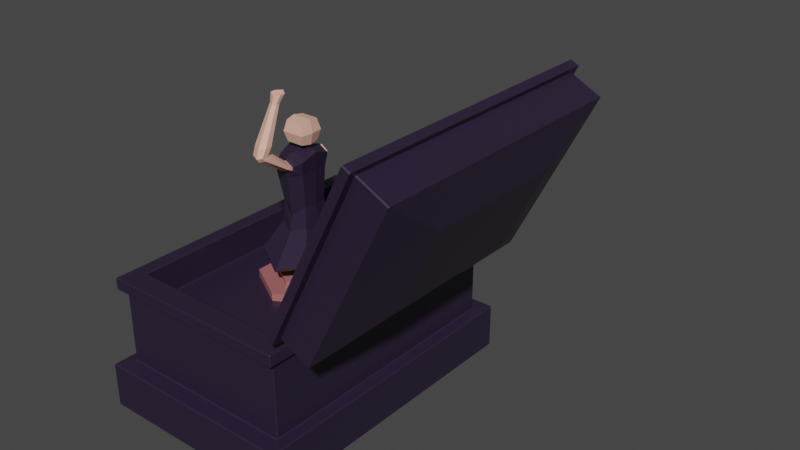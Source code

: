 # Source: MusicBox.blend  (saved by Blender 2.93.21; exported with 4.5.12 LTS)
import bpy
from mathutils import Matrix  # noqa: F401  (used for matrix-valued properties, if any)

bpy.ops.wm.read_factory_settings(use_empty=True)
scene = bpy.context.scene
scene.name = 'Scene'

# ---- collections
col_collection = bpy.data.collections.new('Collection'); scene.collection.children.link(col_collection)
col_ballerine = bpy.data.collections.new('Ballerine'); scene.collection.children.link(col_ballerine)

# ---- materials (node trees are filled in below, after node groups)
mat_violet_fonc = bpy.data.materials.new('Violet foncé')
mat_violet_fonc.alpha_threshold = 0.0
mat_violet_fonc.use_transparent_shadow = False
mat_violet_fonc.line_color = (0.0, 0.0, 0.0, 1.0)
mat_violet_clair = bpy.data.materials.new('Violet Clair')
mat_violet_clair.alpha_threshold = 0.0
mat_violet_clair.use_transparent_shadow = False
mat_violet_clair.line_color = (0.0, 0.0, 0.0, 1.0)
mat_beige_fonc = bpy.data.materials.new('Beige Foncé')
mat_beige_fonc.use_transparent_shadow = False
mat_beige_clair = bpy.data.materials.new('Beige Clair')
mat_beige_clair.use_transparent_shadow = False

# ---- material node trees
mat_violet_fonc.use_nodes = True; mat_violet_fonc.node_tree.nodes.clear()
_N = mat_violet_fonc.node_tree.nodes; _L = mat_violet_fonc.node_tree.links
n0 = _N.new('ShaderNodeOutputMaterial'); n0.name = 'Material Output'; n0.location = (300, 300)
n1 = _N.new('ShaderNodeBsdfPrincipled'); n1.name = 'Principled BSDF'; n1.location = (10, 300)
n1.distribution = 'GGX'
n1.subsurface_method = 'BURLEY'
n1.inputs[0].default_value = (0.02519, 0.01521, 0.0382, 1.0)
n1.inputs[2].default_value = 0.4
n1.inputs[3].default_value = 1.45
n1.inputs[27].default_value = (0.0, 0.0, 0.0, 1.0)
n1.inputs[28].default_value = 1.0
_L.new(n1.outputs[0], n0.inputs[0])
n0.is_active_output = True
mat_violet_clair.use_nodes = True; mat_violet_clair.node_tree.nodes.clear()
_N = mat_violet_clair.node_tree.nodes; _L = mat_violet_clair.node_tree.links
n0 = _N.new('ShaderNodeOutputMaterial'); n0.name = 'Material Output'; n0.location = (300, 300)
n1 = _N.new('ShaderNodeBsdfPrincipled'); n1.name = 'Principled BSDF'; n1.location = (10, 300)
n1.distribution = 'GGX'
n1.subsurface_method = 'BURLEY'
n1.inputs[0].default_value = (0.1812, 0.05781, 0.1221, 1.0)
n1.inputs[2].default_value = 0.4
n1.inputs[3].default_value = 1.45
n1.inputs[27].default_value = (0.0, 0.0, 0.0, 1.0)
n1.inputs[28].default_value = 1.0
_L.new(n1.outputs[0], n0.inputs[0])
n0.is_active_output = True
mat_beige_fonc.use_nodes = True; mat_beige_fonc.node_tree.nodes.clear()
_N = mat_beige_fonc.node_tree.nodes; _L = mat_beige_fonc.node_tree.links
n0 = _N.new('ShaderNodeBsdfPrincipled'); n0.name = 'Principled BSDF'; n0.location = (10, 300)
n0.distribution = 'GGX'
n0.subsurface_method = 'BURLEY'
n0.inputs[0].default_value = (0.3968, 0.1384, 0.1384, 1.0)
n0.inputs[3].default_value = 1.45
n0.inputs[27].default_value = (0.0, 0.0, 0.0, 1.0)
n0.inputs[28].default_value = 1.0
n1 = _N.new('ShaderNodeOutputMaterial'); n1.name = 'Material Output'; n1.location = (300, 300)
_L.new(n0.outputs[0], n1.inputs[0])
n1.is_active_output = True
mat_beige_clair.use_nodes = True; mat_beige_clair.node_tree.nodes.clear()
_N = mat_beige_clair.node_tree.nodes; _L = mat_beige_clair.node_tree.links
n0 = _N.new('ShaderNodeBsdfPrincipled'); n0.name = 'Principled BSDF'; n0.location = (10, 300)
n0.distribution = 'GGX'
n0.subsurface_method = 'BURLEY'
n0.inputs[0].default_value = (0.8469, 0.4564, 0.3564, 1.0)
n0.inputs[3].default_value = 1.45
n0.inputs[27].default_value = (0.0, 0.0, 0.0, 1.0)
n0.inputs[28].default_value = 1.0
n1 = _N.new('ShaderNodeOutputMaterial'); n1.name = 'Material Output'; n1.location = (300, 300)
_L.new(n0.outputs[0], n1.inputs[0])
n1.is_active_output = True

# ---- world
world_world = bpy.data.worlds.new('World'); scene.world = world_world
world_world.use_nodes = True; world_world.node_tree.nodes.clear()
_N = world_world.node_tree.nodes; _L = world_world.node_tree.links
n0 = _N.new('ShaderNodeOutputWorld'); n0.name = 'World Output'; n0.location = (300, 300)
n1 = _N.new('ShaderNodeBackground'); n1.name = 'Background'; n1.location = (10, 300)
n1.inputs[0].default_value = (0.05088, 0.05088, 0.05088, 1.0)
_L.new(n1.outputs[0], n0.inputs[0])
n0.is_active_output = True
world_world.color = (0.05088, 0.05088, 0.05088)
world_world.use_sun_shadow = False
world_world.sun_shadow_jitter_overblur = 0.0

# ---- meshes
me_cube = bpy.data.meshes.new('Cube')
me_cube.from_pydata([(0.886, 0.886, 1.0), (0.9102, 0.9102, -1.0), (0.886, -0.886, 1.0), (0.9102, -0.9102, -1.0), (-0.886, 0.886, 1.0), (-0.9102, 0.9102, -1.0), (-0.886, -0.886, 1.0), (-0.9102, -0.9102, -1.0), (1.0, -1.0, 1.0), (-1.0, -1.0, 1.0), (1.0, 1.0, 1.0), (-1.0, 1.0, 1.0), (0.886, -0.886, 0.5491), (-0.886, -0.886, 0.5491), (0.886, 0.886, 0.5491), (-0.886, 0.886, 0.5491), (1.0, 1.0, 0.826), (-1.0, -1.0, 0.826), (1.0, -1.0, 0.826), (-1.0, 1.0, 0.826), (-1.055, -1.055, 0.826), (-1.055, -1.055, 1.0), (1.055, -1.055, 1.0), (1.055, 1.055, 1.0), (-1.055, 1.055, 1.0), (1.055, 1.055, 0.826), (1.055, -1.055, 0.826), (-1.055, 1.055, 0.826), (1.0, 1.0, -0.2997), (1.0, -1.0, -0.2997), (-1.0, 1.0, -0.2997), (-1.0, -1.0, -0.2997), (-1.123, 1.123, -0.9808), (-1.123, -1.123, -0.9808), (1.123, 1.123, -0.9808), (1.123, 1.123, -0.3189), (1.123, -1.123, -0.3189), (1.123, -1.123, -0.9808), (-1.123, 1.123, -0.3189), (-1.123, -1.123, -0.3189), (-0.9102, 0.9102, -0.7805), (-0.9102, -0.9102, -0.7805), (0.9102, 0.9102, -0.7805), (0.9102, -0.9102, -0.7805)], [], [(0, 4, 15, 14), (10, 8, 22, 23), (9, 11, 24, 21), (7, 5, 40, 41), (18, 16, 25, 26), (17, 18, 26, 20), (2, 6, 9, 8), (0, 2, 8, 10), (6, 4, 11, 9), (4, 0, 10, 11), (14, 15, 13, 12), (2, 0, 14, 12), (4, 6, 13, 15), (6, 2, 12, 13), (30, 19, 16, 28), (28, 16, 18, 29), (31, 17, 19, 30), (29, 18, 17, 31), (26, 22, 21, 20), (20, 21, 24, 27), (25, 23, 22, 26), (27, 24, 23, 25), (19, 17, 20, 27), (16, 19, 27, 25), (11, 10, 23, 24), (8, 9, 21, 22), (7, 3, 37, 33), (1, 5, 32, 34), (29, 31, 39, 36), (28, 29, 36, 35), (37, 36, 39, 33), (33, 39, 38, 32), (34, 35, 36, 37), (32, 38, 35, 34), (30, 28, 35, 38), (31, 30, 38, 39), (5, 7, 33, 32), (3, 1, 34, 37), (40, 42, 43, 41), (1, 3, 43, 42), (5, 1, 42, 40), (3, 7, 41, 43)])
_uv = me_cube.uv_layers.new(name='UVMap')
_uv.uv.foreach_set('vector', [0.6393, 0.5143, 0.8607, 0.5143, 0.8607, 0.5143, 0.6393, 0.5143, 0.625, 0.5, 0.625, 0.75, 0.625, 0.75, 0.625, 0.5, 0.875, 0.75, 0.875, 0.5, 0.875, 0.5, 0.875, 0.75, 0.125, 0.75, 0.125, 0.5, 0.125, 0.5, 0.125, 0.75, 0.5939, 0.75, 0.5939, 0.5, 0.5939, 0.5, 0.5939, 0.75, 0.5939, 1.0, 0.5939, 0.75, 0.5939, 0.75, 0.5939, 1.0, 0.6393, 0.7357, 0.8607, 0.7357, 0.875, 0.75, 0.625, 0.75, 0.6393, 0.5143, 0.6393, 0.7357, 0.625, 0.75, 0.625, 0.5, 0.8607, 0.7357, 0.8607, 0.5143, 0.875, 0.5, 0.875, 0.75, 0.8607, 0.5143, 0.6393, 0.5143, 0.625, 0.5, 0.875, 0.5, 0.6393, 0.5143, 0.8607, 0.5143, 0.8607, 0.7357, 0.6393, 0.7357, 0.6393, 0.7357, 0.6393, 0.5143, 0.6393, 0.5143, 0.6393, 0.7357, 0.8607, 0.5143, 0.8607, 0.7357, 0.8607, 0.7357, 0.8607, 0.5143, 0.8607, 0.7357, 0.6393, 0.7357, 0.6393, 0.7357, 0.8607, 0.7357, 0.4332, 0.25, 0.5939, 0.25, 0.5939, 0.5, 0.4332, 0.5, 0.4332, 0.5, 0.5939, 0.5, 0.5939, 0.75, 0.4332, 0.75, 0.4332, 0.0, 0.5939, 0.0, 0.5939, 0.25, 0.4332, 0.25, 0.4332, 0.75, 0.5939, 0.75, 0.5939, 1.0, 0.4332, 1.0, 0.5939, 0.75, 0.625, 0.75, 0.625, 1.0, 0.5939, 1.0, 0.5939, 0.0, 0.625, 0.0, 0.625, 0.25, 0.5939, 0.25, 0.5939, 0.5, 0.625, 0.5, 0.625, 0.75, 0.5939, 0.75, 0.5939, 0.25, 0.625, 0.25, 0.625, 0.5, 0.5939, 0.5, 0.5939, 0.25, 0.5939, 0.0, 0.5939, 0.0, 0.5939, 0.25, 0.5939, 0.5, 0.5939, 0.25, 0.5939, 0.25, 0.5939, 0.5, 0.875, 0.5, 0.625, 0.5, 0.625, 0.5, 0.875, 0.5, 0.625, 0.75, 0.875, 0.75, 0.875, 0.75, 0.625, 0.75, 0.125, 0.75, 0.375, 0.75, 0.375, 0.75, 0.125, 0.75, 0.375, 0.5, 0.125, 0.5, 0.125, 0.5, 0.375, 0.5, 0.4332, 0.75, 0.4332, 1.0, 0.4332, 1.0, 0.4332, 0.75, 0.4332, 0.5, 0.4332, 0.75, 0.4332, 0.75, 0.4332, 0.5, 0.375, 0.75, 0.4332, 0.75, 0.4332, 1.0, 0.375, 1.0, 0.375, 0.0, 0.4332, 0.0, 0.4332, 0.25, 0.375, 0.25, 0.375, 0.5, 0.4332, 0.5, 0.4332, 0.75, 0.375, 0.75, 0.375, 0.25, 0.4332, 0.25, 0.4332, 0.5, 0.375, 0.5, 0.4332, 0.25, 0.4332, 0.5, 0.4332, 0.5, 0.4332, 0.25, 0.4332, 0.0, 0.4332, 0.25, 0.4332, 0.25, 0.4332, 0.0, 0.125, 0.5, 0.125, 0.75, 0.125, 0.75, 0.125, 0.5, 0.375, 0.75, 0.375, 0.5, 0.375, 0.5, 0.375, 0.75, 0.125, 0.5, 0.375, 0.5, 0.375, 0.75, 0.125, 0.75, 0.375, 0.5, 0.375, 0.75, 0.375, 0.75, 0.375, 0.5, 0.125, 0.5, 0.375, 0.5, 0.375, 0.5, 0.125, 0.5, 0.375, 0.75, 0.125, 0.75, 0.125, 0.75, 0.375, 0.75])
me_cube.materials.append(mat_violet_fonc)
me_cube.use_remesh_preserve_volume = False
me_cube.use_remesh_preserve_attributes = False
me_cube.use_mirror_vertex_groups = False
me_cube.update()
me_cylinder_001 = bpy.data.meshes.new('Cylinder.001')
me_cylinder_001.from_pydata([(0.0, 1.0, -1.0), (0.0, 1.0, 1.0), (0.7071, 0.7071, -1.0), (0.7071, 0.7071, 1.0), (1.0, -4.371e-08, -1.0), (1.0, -4.371e-08, 1.0), (0.7071, -0.7071, -1.0), (0.7071, -0.7071, 1.0), (-8.742e-08, -1.0, -1.0), (-8.742e-08, -1.0, 1.0), (-0.7071, -0.7071, -1.0), (-0.7071, -0.7071, 1.0), (-1.0, 1.192e-08, -1.0), (-1.0, 1.192e-08, 1.0), (-0.7071, 0.7071, -1.0), (-0.7071, 0.7071, 1.0), (9.537e-07, 1.0, -7.007), (9.537e-07, 1.0, -5.007), (0.7071, 0.7071, -7.007), (0.7071, 0.7071, -5.007), (1.0, -3.548e-07, -7.007), (1.0, -3.548e-07, -5.007), (0.7071, -0.7071, -7.007), (0.7071, -0.7071, -5.007), (8.663e-07, -1.0, -7.007), (8.663e-07, -1.0, -5.007), (-0.7071, -0.7071, -7.007), (-0.7071, -0.7071, -5.007), (-1.0, -2.992e-07, -7.007), (-1.0, -2.992e-07, -5.007), (-0.7071, 0.7071, -7.007), (-0.7071, 0.7071, -5.007)], [], [(0, 1, 3, 2), (2, 3, 5, 4), (4, 5, 7, 6), (6, 7, 9, 8), (8, 9, 11, 10), (10, 11, 13, 12), (3, 1, 15, 13, 11, 9, 7, 5), (12, 13, 15, 14), (14, 15, 1, 0), (0, 2, 4, 6, 8, 10, 12, 14), (16, 17, 19, 18), (18, 19, 21, 20), (20, 21, 23, 22), (22, 23, 25, 24), (24, 25, 27, 26), (26, 27, 29, 28), (19, 17, 31, 29, 27, 25, 23, 21), (28, 29, 31, 30), (30, 31, 17, 16), (16, 18, 20, 22, 24, 26, 28, 30)])
_uv = me_cylinder_001.uv_layers.new(name='UVMap')
_uv.uv.foreach_set('vector', [1.0, 0.5, 1.0, 1.0, 0.875, 1.0, 0.875, 0.5, 0.875, 0.5, 0.875, 1.0, 0.75, 1.0, 0.75, 0.5, 0.75, 0.5, 0.75, 1.0, 0.625, 1.0, 0.625, 0.5, 0.625, 0.5, 0.625, 1.0, 0.5, 1.0, 0.5, 0.5, 0.5, 0.5, 0.5, 1.0, 0.375, 1.0, 0.375, 0.5, 0.375, 0.5, 0.375, 1.0, 0.25, 1.0, 0.25, 0.5, 0.4197, 0.4197, 0.25, 0.49, 0.08029, 0.4197, 0.01, 0.25, 0.08029, 0.08029, 0.25, 0.01, 0.4197, 0.08029, 0.49, 0.25, 0.25, 0.5, 0.25, 1.0, 0.125, 1.0, 0.125, 0.5, 0.125, 0.5, 0.125, 1.0, 0.0, 1.0, 0.0, 0.5, 0.75, 0.49, 0.9197, 0.4197, 0.99, 0.25, 0.9197, 0.08029, 0.75, 0.01, 0.5803, 0.08029, 0.51, 0.25, 0.5803, 0.4197, 1.0, 0.5, 1.0, 1.0, 0.875, 1.0, 0.875, 0.5, 0.875, 0.5, 0.875, 1.0, 0.75, 1.0, 0.75, 0.5, 0.75, 0.5, 0.75, 1.0, 0.625, 1.0, 0.625, 0.5, 0.625, 0.5, 0.625, 1.0, 0.5, 1.0, 0.5, 0.5, 0.5, 0.5, 0.5, 1.0, 0.375, 1.0, 0.375, 0.5, 0.375, 0.5, 0.375, 1.0, 0.25, 1.0, 0.25, 0.5, 0.4197, 0.4197, 0.25, 0.49, 0.08029, 0.4197, 0.01, 0.25, 0.08029, 0.08029, 0.25, 0.01, 0.4197, 0.08029, 0.49, 0.25, 0.25, 0.5, 0.25, 1.0, 0.125, 1.0, 0.125, 0.5, 0.125, 0.5, 0.125, 1.0, 0.0, 1.0, 0.0, 0.5, 0.75, 0.49, 0.9197, 0.4197, 0.99, 0.25, 0.9197, 0.08029, 0.75, 0.01, 0.5803, 0.08029, 0.51, 0.25, 0.5803, 0.4197])
me_cylinder_001.materials.append(mat_violet_clair)
me_cylinder_001.use_remesh_fix_poles = True
me_cylinder_001.use_remesh_preserve_attributes = False
me_cylinder_001.update()
me_cube_001 = bpy.data.meshes.new('Cube.001')
me_cube_001.from_pydata([(-0.1961, 0.886, 1.0), (-0.08209, 1.0, -4.01), (-0.1961, -0.886, 1.0), (-0.08209, -1.0, -4.01), (-1.968, 0.886, 1.0), (-2.082, 1.0, -4.01), (-1.968, -0.886, 1.0), (-2.082, -1.0, -4.01), (-0.08209, -1.0, 1.0), (-2.082, -1.0, 1.0), (-0.08209, 1.0, 1.0), (-2.082, 1.0, 1.0), (-0.1961, -0.886, -3.201), (-1.968, -0.886, -3.201), (-0.1961, 0.886, -3.201), (-1.968, 0.886, -3.201), (-0.08209, 1.0, -0.02969), (-2.082, -1.0, -0.02969), (-0.08209, -1.0, -0.02969), (-2.082, 1.0, -0.02969), (-2.137, -1.055, -0.02969), (-2.137, -1.055, 1.0), (-0.02685, -1.055, 1.0), (-0.02685, 1.055, 1.0), (-2.137, 1.055, 1.0), (-0.02685, 1.055, -0.02969), (-0.02685, -1.055, -0.02969), (-2.137, 1.055, -0.02969), (-1.613, 0.5313, -5.755), (-1.613, -0.5313, -5.755), (-0.5508, 0.5313, -5.755), (-0.5508, -0.5313, -5.755)], [], [(0, 4, 15, 14), (10, 8, 22, 23), (9, 11, 24, 21), (5, 1, 30, 28), (18, 16, 25, 26), (17, 18, 26, 20), (2, 6, 9, 8), (0, 2, 8, 10), (6, 4, 11, 9), (4, 0, 10, 11), (14, 15, 13, 12), (2, 0, 14, 12), (4, 6, 13, 15), (6, 2, 12, 13), (5, 19, 16, 1), (1, 16, 18, 3), (7, 17, 19, 5), (3, 18, 17, 7), (26, 22, 21, 20), (20, 21, 24, 27), (25, 23, 22, 26), (27, 24, 23, 25), (19, 17, 20, 27), (16, 19, 27, 25), (11, 10, 23, 24), (8, 9, 21, 22), (28, 30, 31, 29), (3, 7, 29, 31), (7, 5, 28, 29), (1, 3, 31, 30)])
_uv = me_cube_001.uv_layers.new(name='UVMap')
_uv.uv.foreach_set('vector', [0.6393, 0.5143, 0.8607, 0.5143, 0.8607, 0.5143, 0.6393, 0.5143, 0.625, 0.5, 0.625, 0.75, 0.625, 0.75, 0.625, 0.5, 0.875, 0.75, 0.875, 0.5, 0.875, 0.5, 0.875, 0.75, 0.375, 0.25, 0.375, 0.5, 0.375, 0.5, 0.375, 0.25, 0.5939, 0.75, 0.5939, 0.5, 0.5939, 0.5, 0.5939, 0.75, 0.5939, 1.0, 0.5939, 0.75, 0.5939, 0.75, 0.5939, 1.0, 0.6393, 0.7357, 0.8607, 0.7357, 0.875, 0.75, 0.625, 0.75, 0.6393, 0.5143, 0.6393, 0.7357, 0.625, 0.75, 0.625, 0.5, 0.8607, 0.7357, 0.8607, 0.5143, 0.875, 0.5, 0.875, 0.75, 0.8607, 0.5143, 0.6393, 0.5143, 0.625, 0.5, 0.875, 0.5, 0.6393, 0.5143, 0.8607, 0.5143, 0.8607, 0.7357, 0.6393, 0.7357, 0.6393, 0.7357, 0.6393, 0.5143, 0.6393, 0.5143, 0.6393, 0.7357, 0.8607, 0.5143, 0.8607, 0.7357, 0.8607, 0.7357, 0.8607, 0.5143, 0.8607, 0.7357, 0.6393, 0.7357, 0.6393, 0.7357, 0.8607, 0.7357, 0.375, 0.25, 0.5939, 0.25, 0.5939, 0.5, 0.375, 0.5, 0.375, 0.5, 0.5939, 0.5, 0.5939, 0.75, 0.375, 0.75, 0.375, 0.0, 0.5939, 0.0, 0.5939, 0.25, 0.375, 0.25, 0.375, 0.75, 0.5939, 0.75, 0.5939, 1.0, 0.375, 1.0, 0.5939, 0.75, 0.625, 0.75, 0.625, 1.0, 0.5939, 1.0, 0.5939, 0.0, 0.625, 0.0, 0.625, 0.25, 0.5939, 0.25, 0.5939, 0.5, 0.625, 0.5, 0.625, 0.75, 0.5939, 0.75, 0.5939, 0.25, 0.625, 0.25, 0.625, 0.5, 0.5939, 0.5, 0.5939, 0.25, 0.5939, 0.0, 0.5939, 0.0, 0.5939, 0.25, 0.5939, 0.5, 0.5939, 0.25, 0.5939, 0.25, 0.5939, 0.5, 0.875, 0.5, 0.625, 0.5, 0.625, 0.5, 0.875, 0.5, 0.625, 0.75, 0.875, 0.75, 0.875, 0.75, 0.625, 0.75, 0.125, 0.5, 0.375, 0.5, 0.375, 0.75, 0.125, 0.75, 0.375, 0.75, 0.375, 1.0, 0.375, 1.0, 0.375, 0.75, 0.375, 0.0, 0.375, 0.25, 0.375, 0.25, 0.375, 0.0, 0.375, 0.5, 0.375, 0.75, 0.375, 0.75, 0.375, 0.5])
me_cube_001.materials.append(mat_violet_fonc)
me_cube_001.use_remesh_preserve_volume = False
me_cube_001.use_remesh_preserve_attributes = False
me_cube_001.use_mirror_vertex_groups = False
me_cube_001.update()
me_cylinder_002 = bpy.data.meshes.new('Cylinder.002')
me_cylinder_002.from_pydata([(0.0, 1.0, -1.0), (0.0, 1.0, 1.0), (0.866, 0.5, -1.0), (0.866, 0.5, 1.0), (0.866, -0.5, -1.0), (0.866, -0.5, 1.0), (-8.742e-08, -1.0, -1.0), (-8.742e-08, -1.0, 1.0), (-0.866, -0.5, -1.0), (-0.866, -0.5, 1.0), (-0.866, 0.5, -1.0), (-0.866, 0.5, 1.0), (0.0, 0.6194, 0.4663), (0.0, 0.6194, 1.705), (0.5365, 0.3097, 0.4663), (0.5365, 0.3097, 1.705), (0.5365, -0.3097, 0.4663), (0.5365, -0.3097, 1.705), (-5.415e-08, -0.6194, 0.4663), (-5.415e-08, -0.6194, 1.705), (-0.5365, -0.3097, 0.4663), (-0.5365, -0.3097, 1.705), (-0.5365, 0.3097, 0.4663), (-0.5365, 0.3097, 1.705)], [], [(0, 1, 3, 2), (2, 3, 5, 4), (4, 5, 7, 6), (6, 7, 9, 8), (3, 1, 11, 9, 7, 5), (8, 9, 11, 10), (10, 11, 1, 0), (0, 2, 4, 6, 8, 10), (12, 13, 15, 14), (14, 15, 17, 16), (16, 17, 19, 18), (18, 19, 21, 20), (15, 13, 23, 21, 19, 17), (20, 21, 23, 22), (22, 23, 13, 12), (12, 14, 16, 18, 20, 22)])
_uv = me_cylinder_002.uv_layers.new(name='UVMap')
_uv.uv.foreach_set('vector', [1.0, 0.5, 1.0, 1.0, 0.8333, 1.0, 0.8333, 0.5, 0.8333, 0.5, 0.8333, 1.0, 0.6667, 1.0, 0.6667, 0.5, 0.6667, 0.5, 0.6667, 1.0, 0.5, 1.0, 0.5, 0.5, 0.5, 0.5, 0.5, 1.0, 0.3333, 1.0, 0.3333, 0.5, 0.4578, 0.37, 0.25, 0.49, 0.04215, 0.37, 0.04215, 0.13, 0.25, 0.01, 0.4578, 0.13, 0.3333, 0.5, 0.3333, 1.0, 0.1667, 1.0, 0.1667, 0.5, 0.1667, 0.5, 0.1667, 1.0, -8.941e-08, 1.0, -8.941e-08, 0.5, 0.75, 0.49, 0.9578, 0.37, 0.9578, 0.13, 0.75, 0.01, 0.5422, 0.13, 0.5422, 0.37, 1.0, 0.5, 1.0, 1.0, 0.8333, 1.0, 0.8333, 0.5, 0.8333, 0.5, 0.8333, 1.0, 0.6667, 1.0, 0.6667, 0.5, 0.6667, 0.5, 0.6667, 1.0, 0.5, 1.0, 0.5, 0.5, 0.5, 0.5, 0.5, 1.0, 0.3333, 1.0, 0.3333, 0.5, 0.4578, 0.37, 0.25, 0.49, 0.04215, 0.37, 0.04215, 0.13, 0.25, 0.01, 0.4578, 0.13, 0.3333, 0.5, 0.3333, 1.0, 0.1667, 1.0, 0.1667, 0.5, 0.1667, 0.5, 0.1667, 1.0, -8.941e-08, 1.0, -8.941e-08, 0.5, 0.75, 0.49, 0.9578, 0.37, 0.9578, 0.13, 0.75, 0.01, 0.5422, 0.13, 0.5422, 0.37])
me_cylinder_002.materials.append(mat_beige_fonc)
me_cylinder_002.use_remesh_fix_poles = True
me_cylinder_002.use_remesh_preserve_attributes = False
me_cylinder_002.update()
me_cylinder_003 = bpy.data.meshes.new('Cylinder.003')
me_cylinder_003.from_pydata([(0.0, 1.0, -1.0), (0.0, 1.0, 1.0), (0.866, 0.5, -1.0), (0.866, 0.5, 1.0), (0.866, -0.5, -1.0), (0.866, -0.5, 1.0), (-8.742e-08, -1.0, -1.0), (-8.742e-08, -1.0, 1.0), (-0.866, -0.5, -1.0), (-0.866, -0.5, 1.0), (-0.866, 0.5, -1.0), (-0.866, 0.5, 1.0)], [], [(0, 1, 3, 2), (2, 3, 5, 4), (4, 5, 7, 6), (6, 7, 9, 8), (3, 1, 11, 9, 7, 5), (8, 9, 11, 10), (10, 11, 1, 0), (0, 2, 4, 6, 8, 10)])
_uv = me_cylinder_003.uv_layers.new(name='UVMap')
_uv.uv.foreach_set('vector', [1.0, 0.5, 1.0, 1.0, 0.8333, 1.0, 0.8333, 0.5, 0.8333, 0.5, 0.8333, 1.0, 0.6667, 1.0, 0.6667, 0.5, 0.6667, 0.5, 0.6667, 1.0, 0.5, 1.0, 0.5, 0.5, 0.5, 0.5, 0.5, 1.0, 0.3333, 1.0, 0.3333, 0.5, 0.4578, 0.37, 0.25, 0.49, 0.04215, 0.37, 0.04215, 0.13, 0.25, 0.01, 0.4578, 0.13, 0.3333, 0.5, 0.3333, 1.0, 0.1667, 1.0, 0.1667, 0.5, 0.1667, 0.5, 0.1667, 1.0, -8.941e-08, 1.0, -8.941e-08, 0.5, 0.75, 0.49, 0.9578, 0.37, 0.9578, 0.13, 0.75, 0.01, 0.5422, 0.13, 0.5422, 0.37])
me_cylinder_003.materials.append(mat_beige_fonc)
me_cylinder_003.use_remesh_fix_poles = True
me_cylinder_003.use_remesh_preserve_attributes = False
me_cylinder_003.update()
me_cylinder_004 = bpy.data.meshes.new('Cylinder.004')
me_cylinder_004.from_pydata([(0.0, 1.0, -1.0), (0.0, 1.0, 1.0), (0.866, 0.5, -1.0), (0.866, 0.5, 1.0), (0.866, -0.5, -1.0), (0.866, -0.5, 1.0), (-8.742e-08, -1.0, -1.0), (-8.742e-08, -1.0, 1.0), (-0.866, -0.5, -1.0), (-0.866, -0.5, 1.0), (-0.866, 0.5, -1.0), (-0.866, 0.5, 1.0), (0.0, 0.3522, -4.854), (0.0, 0.3522, -0.8467), (0.305, 0.1761, -4.854), (0.305, 0.1761, -0.8467), (0.305, -0.1761, -4.854), (0.305, -0.1761, -0.8467), (-3.079e-08, -0.3522, -4.854), (-3.079e-08, -0.3522, -0.8467), (-0.305, -0.1761, -4.854), (-0.305, -0.1761, -0.8467), (-0.305, 0.1761, -4.854), (-0.305, 0.1761, -0.8467), (1.066e-07, 0.3522, -5.505), (0.305, 0.1761, -5.505), (0.305, -0.1761, -5.505), (7.58e-08, -0.3522, -5.505), (-0.305, -0.1761, -5.505), (-0.305, 0.1761, -5.505), (-1.037e-07, 3.187, -4.854), (0.305, 3.011, -4.854), (-0.305, 3.011, -4.854), (2.857e-09, 3.187, -5.505), (0.305, 3.011, -5.505), (-0.305, 3.011, -5.505), (-0.305, 2.722, -5.505), (1.897e-08, 2.524, -5.505), (-0.305, 2.722, -4.854), (0.305, 2.722, -4.854), (-8.761e-08, 2.898, -4.854), (0.305, 2.722, -5.505), (-0.305, 2.722, -8.016), (-0.305, 3.011, -8.016), (2.857e-09, 3.187, -8.016), (0.305, 3.011, -8.016), (1.897e-08, 2.524, -8.016), (0.305, 2.722, -8.016)], [], [(0, 1, 3, 2), (2, 3, 5, 4), (4, 5, 7, 6), (6, 7, 9, 8), (3, 1, 11, 9, 7, 5), (8, 9, 11, 10), (10, 11, 1, 0), (0, 2, 4, 6, 8, 10), (12, 13, 15, 14), (14, 15, 17, 16), (16, 17, 19, 18), (18, 19, 21, 20), (15, 13, 23, 21, 19, 17), (20, 21, 23, 22), (22, 23, 13, 12), (18, 20, 28, 27), (24, 25, 26, 27, 28, 29), (14, 16, 26, 25), (20, 22, 29, 28), (36, 38, 32, 35), (16, 18, 27, 26), (33, 34, 45, 44), (30, 31, 34, 33), (32, 30, 33, 35), (40, 39, 31, 30), (34, 41, 47, 45), (39, 41, 34, 31), (38, 40, 30, 32), (22, 12, 40, 38), (14, 25, 41, 39), (25, 24, 37, 41), (12, 14, 39, 40), (24, 29, 36, 37), (29, 22, 38, 36), (46, 42, 43, 44), (47, 46, 44, 45), (37, 36, 42, 46), (41, 37, 46, 47), (35, 33, 44, 43), (36, 35, 43, 42)])
me_cylinder_004.polygons.foreach_set('material_index', [0, 0, 0, 0, 0, 0, 0, 0, 1, 1, 1, 1, 0, 1, 1, 1, 1, 1, 1, 1, 1, 1, 1, 1, 1, 1, 1, 1, 1, 1, 1, 1, 1, 1, 1, 1, 1, 1, 1, 1])
_uv = me_cylinder_004.uv_layers.new(name='UVMap')
_uv.uv.foreach_set('vector', [1.0, 0.5, 1.0, 1.0, 0.8333, 1.0, 0.8333, 0.5, 0.8333, 0.5, 0.8333, 1.0, 0.6667, 1.0, 0.6667, 0.5, 0.6667, 0.5, 0.6667, 1.0, 0.5, 1.0, 0.5, 0.5, 0.5, 0.5, 0.5, 1.0, 0.3333, 1.0, 0.3333, 0.5, 0.4578, 0.37, 0.25, 0.49, 0.04215, 0.37, 0.04215, 0.13, 0.25, 0.01, 0.4578, 0.13, 0.3333, 0.5, 0.3333, 1.0, 0.1667, 1.0, 0.1667, 0.5, 0.1667, 0.5, 0.1667, 1.0, -8.941e-08, 1.0, -8.941e-08, 0.5, 0.75, 0.49, 0.9578, 0.37, 0.9578, 0.13, 0.75, 0.01, 0.5422, 0.13, 0.5422, 0.37, 1.0, 0.5, 1.0, 1.0, 0.8333, 1.0, 0.8333, 0.5, 0.8333, 0.5, 0.8333, 1.0, 0.6667, 1.0, 0.6667, 0.5, 0.6667, 0.5, 0.6667, 1.0, 0.5, 1.0, 0.5, 0.5, 0.5, 0.5, 0.5, 1.0, 0.3333, 1.0, 0.3333, 0.5, 0.4578, 0.37, 0.25, 0.49, 0.04215, 0.37, 0.04215, 0.13, 0.25, 0.01, 0.4578, 0.13, 0.3333, 0.5, 0.3333, 1.0, 0.1667, 1.0, 0.1667, 0.5, 0.1667, 0.5, 0.1667, 1.0, -8.941e-08, 1.0, -8.941e-08, 0.5, 0.5, 0.5, 0.3333, 0.5, 0.3333, 0.5, 0.5, 0.5, 0.75, 0.49, 0.9578, 0.37, 0.9578, 0.13, 0.75, 0.01, 0.5422, 0.13, 0.5422, 0.37, 0.8333, 0.5, 0.6667, 0.5, 0.6667, 0.5, 0.8333, 0.5, 0.3333, 0.5, 0.1667, 0.5, 0.1667, 0.5, 0.3333, 0.5, 0.1667, 0.5, 0.1667, 0.5, 0.1667, 0.5, 0.1667, 0.5, 0.6667, 0.5, 0.5, 0.5, 0.5, 0.5, 0.6667, 0.5, 1.0, 0.5, 0.8333, 0.5, 0.8333, 0.5, 1.0, 0.5, 1.0, 0.5, 0.8333, 0.5, 0.8333, 0.5, 1.0, 0.5, 0.1667, 0.5, -8.941e-08, 0.5, -8.941e-08, 0.5, 0.1667, 0.5, 1.0, 0.5, 0.8333, 0.5, 0.8333, 0.5, 1.0, 0.5, 0.8333, 0.5, 0.8333, 0.5, 0.8333, 0.5, 0.8333, 0.5, 0.8333, 0.5, 0.8333, 0.5, 0.8333, 0.5, 0.8333, 0.5, 0.1667, 0.5, -8.941e-08, 0.5, -8.941e-08, 0.5, 0.1667, 0.5, 0.1667, 0.5, -8.941e-08, 0.5, -8.941e-08, 0.5, 0.1667, 0.5, 0.8333, 0.5, 0.8333, 0.5, 0.8333, 0.5, 0.8333, 0.5, 0.9578, 0.37, 0.75, 0.49, 0.75, 0.49, 0.9578, 0.37, 1.0, 0.5, 0.8333, 0.5, 0.8333, 0.5, 1.0, 0.5, 0.75, 0.49, 0.5422, 0.37, 0.5422, 0.37, 0.75, 0.49, 0.1667, 0.5, 0.1667, 0.5, 0.1667, 0.5, 0.1667, 0.5, 0.75, 0.49, 0.5422, 0.37, 0.5422, 0.37, 0.75, 0.49, 0.9578, 0.37, 0.75, 0.49, 0.75, 0.49, 0.9578, 0.37, 0.75, 0.49, 0.5422, 0.37, 0.5422, 0.37, 0.75, 0.49, 0.9578, 0.37, 0.75, 0.49, 0.75, 0.49, 0.9578, 0.37, 0.1667, 0.5, -8.941e-08, 0.5, -8.941e-08, 0.5, 0.1667, 0.5, 0.1667, 0.5, 0.1667, 0.5, 0.1667, 0.5, 0.1667, 0.5])
me_cylinder_004.materials.append(mat_violet_fonc)
me_cylinder_004.materials.append(mat_violet_clair)
me_cylinder_004.use_remesh_fix_poles = True
me_cylinder_004.use_remesh_preserve_attributes = False
me_cylinder_004.update()
me_cylinder_005 = bpy.data.meshes.new('Cylinder.005')
me_cylinder_005.from_pydata([(0.0, 1.0, -1.0), (0.0, 1.0, 1.0), (0.866, 0.5, -1.0), (0.866, 0.5, 1.0), (0.866, -0.5, -1.0), (0.866, -0.5, 1.0), (-8.742e-08, -1.0, -1.0), (-8.742e-08, -1.0, 1.0), (-0.866, -0.5, -1.0), (-0.866, -0.5, 1.0), (-0.866, 0.5, -1.0), (-0.866, 0.5, 1.0)], [], [(0, 1, 3, 2), (2, 3, 5, 4), (4, 5, 7, 6), (6, 7, 9, 8), (3, 1, 11, 9, 7, 5), (8, 9, 11, 10), (10, 11, 1, 0), (0, 2, 4, 6, 8, 10)])
_uv = me_cylinder_005.uv_layers.new(name='UVMap')
_uv.uv.foreach_set('vector', [1.0, 0.5, 1.0, 1.0, 0.8333, 1.0, 0.8333, 0.5, 0.8333, 0.5, 0.8333, 1.0, 0.6667, 1.0, 0.6667, 0.5, 0.6667, 0.5, 0.6667, 1.0, 0.5, 1.0, 0.5, 0.5, 0.5, 0.5, 0.5, 1.0, 0.3333, 1.0, 0.3333, 0.5, 0.4578, 0.37, 0.25, 0.49, 0.04215, 0.37, 0.04215, 0.13, 0.25, 0.01, 0.4578, 0.13, 0.3333, 0.5, 0.3333, 1.0, 0.1667, 1.0, 0.1667, 0.5, 0.1667, 0.5, 0.1667, 1.0, -8.941e-08, 1.0, -8.941e-08, 0.5, 0.75, 0.49, 0.9578, 0.37, 0.9578, 0.13, 0.75, 0.01, 0.5422, 0.13, 0.5422, 0.37])
me_cylinder_005.materials.append(mat_beige_fonc)
me_cylinder_005.use_remesh_fix_poles = True
me_cylinder_005.use_remesh_preserve_attributes = False
me_cylinder_005.update()
me_cube_002 = bpy.data.meshes.new('Cube.002')
me_cube_002.from_pydata([(-1.0, -1.0, -1.0), (-1.0, -1.0, 1.111), (-1.0, 1.0, -1.0), (-1.0, 1.0, 1.111), (1.0, -1.0, -1.0), (1.0, -1.0, 1.111), (1.0, 1.0, -1.0), (1.0, 1.0, 1.111), (-1.276, -1.276, 0.0), (-1.276, 1.276, 0.0), (1.276, 1.276, 0.0), (1.276, -1.276, 0.0), (-1.156, 0.0, -1.156), (-1.156, 0.0, 1.267), (1.156, 0.0, -1.156), (1.156, 0.0, 1.267), (1.475, 0.0, -4.011e-08), (-1.475, 0.0, -4.011e-08), (-1.662, -1.463, -8.948), (-0.9849, -2.02, -2.711), (-1.662, 1.463, -8.948), (-1.662, 1.463, -2.17), (1.662, -1.463, -8.948), (0.749, -2.072, -2.849), (1.662, 1.463, -8.948), (1.662, 1.231, -2.347), (0.0, 2.144, -9.491), (0.0, 2.144, -2.025), (0.0, -2.144, -9.491), (-0.07176, -2.146, -2.348), (-1.174, -2.106, -3.189), (-2.491, 1.463, -3.672), (1.47, 1.463, -3.672), (0.6879, -2.07, -3.163), (0.0, -2.144, -3.995), (0.0, 2.144, -3.995), (-1.71, 1.244, -6.923), (1.395, 1.244, -6.923), (1.395, -1.244, -6.923), (-0.01838, -1.823, -8.044), (-0.01838, 1.823, -8.044), (-1.71, -1.244, -6.923), (-3.207, -2.863, -11.93), (-4.618e-08, 4.183, -13.01), (-3.207, 2.863, -11.93), (3.207, 2.863, -11.93), (-4.618e-08, -4.183, -13.01), (3.207, -2.863, -11.93), (-3.386, -2.98, -11.76), (-4.618e-08, 4.369, -12.87), (-3.386, 2.98, -11.76), (3.386, 2.98, -11.76), (-4.618e-08, -4.369, -12.87), (3.386, -2.98, -11.76), (-2.491, -1.463, -3.672), (-1.662, -1.463, -2.17), (0.0, -2.144, -2.025), (1.662, -1.695, -2.347), (1.47, -1.463, -3.672), (-0.04837, -2.153, -3.432), (0.0813, -4.592, -0.6479), (0.09762, -5.879, -0.9312), (-0.6874, -5.595, -0.7677), (-0.5558, -5.082, -0.6898), (0.6539, -4.919, -0.8279), (0.6113, -5.559, -0.8467), (0.3278, -2.417, 4.624), (0.3441, -3.634, 4.341), (-0.4409, -3.283, 4.504), (-0.3093, -2.908, 4.582), (0.9004, -2.745, 4.444), (0.8578, -3.246, 4.425), (0.6401, -5.204, -1.213), (0.08207, -5.55, -1.351), (0.06434, -4.175, -0.845), (0.6864, -4.431, -1.12), (-0.7708, -5.244, -1.153), (-0.6278, -4.555, -0.97), (0.1426, -4.2, 0.234), (0.7917, -4.571, 0.03009), (-0.7287, -5.24, 0.09832), (-0.5795, -4.756, 0.1865), (0.1611, -5.638, -0.08707), (0.7434, -5.199, 0.008712), (0.2586, -2.991, 3.744), (-0.2518, -3.576, 3.664), (0.2695, -3.809, 3.556), (0.6389, -3.209, 3.624), (-0.1644, -3.317, 3.716), (0.6106, -3.552, 3.612), (-0.0264, -2.738, -3.141), (0.771, -2.453, -2.638), (-0.963, -2.437, -2.5), (0.7099, -2.604, -2.902), (-0.04979, -2.461, -2.19), (-1.152, -2.64, -2.911), (-1.662, 1.463, -8.948), (-0.9849, 2.02, -2.711), (-1.662, -1.463, -8.948), (-1.662, -1.463, -2.17), (1.662, 1.463, -8.948), (0.749, 2.072, -2.849), (1.662, -1.463, -8.948), (1.662, -1.231, -2.347), (-1.907, 0.0, -9.447), (-1.907, 0.0, -1.67), (1.907, 0.0, -9.447), (1.907, 0.0, -1.67), (0.0, -2.144, -9.491), (0.0, -2.144, -2.025), (0.0, 2.144, -9.491), (-0.07176, 2.146, -2.348), (0.0, 0.0, -1.405), (-1.174, 2.106, -3.189), (-2.491, -1.463, -3.672), (1.47, -1.463, -3.672), (0.6879, 2.07, -3.163), (1.715, 0.0, -3.394), (-2.736, 0.0, -3.394), (0.0, 2.144, -3.995), (0.0, -2.144, -3.995), (-1.71, -1.244, -6.923), (1.395, -1.244, -6.923), (1.395, 1.244, -6.923), (1.603, 0.0, -7.086), (-1.918, 0.0, -7.086), (-0.01838, 1.823, -8.044), (-0.01838, -1.823, -8.044), (-1.71, 1.244, -6.923), (-3.687, 0.0, -12.9), (-3.207, 2.863, -11.93), (-4.618e-08, -4.183, -13.01), (-3.207, -2.863, -11.93), (3.687, 0.0, -12.9), (3.207, -2.863, -11.93), (-4.618e-08, 4.183, -13.01), (3.207, 2.863, -11.93), (-4.618e-08, 0.0, -10.93), (-3.885, 0.0, -12.78), (-3.386, 2.98, -11.76), (-4.618e-08, -4.369, -12.87), (-3.386, -2.98, -11.76), (3.885, 0.0, -12.78), (3.386, -2.98, -11.76), (-4.618e-08, 4.369, -12.87), (3.386, 2.98, -11.76), (-2.491, 1.463, -3.672), (-1.662, 1.463, -2.17), (0.0, 2.144, -2.025), (1.662, 1.695, -2.347), (1.47, 1.463, -3.672), (-0.04837, 2.153, -3.432), (-0.0264, 2.738, -3.141), (0.771, 2.453, -2.638), (-0.963, 2.437, -2.5), (0.7099, 2.604, -2.902), (-0.04979, 2.461, -2.19), (-1.152, 2.64, -2.911)], [], [(17, 13, 3, 9), (9, 3, 7, 10), (16, 15, 5, 11), (11, 5, 1, 8), (12, 14, 4, 0), (15, 13, 1, 5), (4, 11, 8, 0), (14, 16, 11, 4), (2, 9, 10, 6), (12, 17, 9, 2), (0, 8, 17, 12), (6, 10, 16, 14), (7, 3, 13, 15), (2, 6, 14, 12), (10, 7, 15, 16), (8, 1, 13, 17), (118, 105, 21, 31), (35, 27, 25, 32), (117, 107, 57, 58), (75, 74, 60, 64), (26, 24, 51, 49), (112, 105, 55, 56), (27, 21, 105, 112), (18, 104, 138, 48), (32, 25, 107, 117), (54, 55, 105, 118), (28, 18, 48, 52), (25, 27, 112), (112, 56, 57), (20, 26, 49, 50), (73, 72, 65, 61), (31, 21, 27, 35), (36, 31, 35, 40), (38, 58, 34, 39), (41, 54, 118, 125), (37, 32, 117, 124), (39, 34, 54, 41), (124, 117, 58, 38), (40, 35, 32, 37), (125, 118, 31, 36), (104, 125, 36, 20), (26, 40, 37, 24), (106, 124, 38, 22), (28, 39, 41, 18), (24, 37, 124, 106), (18, 41, 125, 104), (22, 38, 39, 28), (20, 36, 40, 26), (137, 133, 47, 46), (43, 45, 133, 137), (44, 43, 137), (137, 46, 42), (24, 106, 142, 51), (106, 22, 53, 142), (104, 20, 50, 138), (22, 28, 52, 53), (129, 42, 48, 138), (43, 44, 50, 49), (133, 45, 51, 142), (46, 47, 53, 52), (44, 129, 138, 50), (47, 133, 142, 53), (45, 43, 49, 51), (42, 46, 52, 48), (129, 137, 42), (129, 44, 137), (107, 112, 57), (107, 25, 112), (30, 19, 55, 54), (19, 29, 56, 55), (29, 23, 57, 56), (23, 33, 58, 57), (33, 59, 34, 58), (59, 30, 54, 34), (88, 85, 68, 69), (87, 84, 66, 70), (77, 76, 62, 63), (76, 73, 61, 62), (72, 75, 64, 65), (74, 77, 63, 60), (67, 66, 69, 68), (71, 70, 66, 67), (85, 86, 67, 68), (89, 87, 70, 71), (84, 88, 69, 66), (86, 89, 71, 67), (94, 92, 77, 74), (93, 91, 75, 72), (95, 90, 73, 76), (92, 95, 76, 77), (90, 93, 72, 73), (91, 94, 74, 75), (61, 65, 83, 82), (60, 63, 81, 78), (65, 64, 79, 83), (62, 61, 82, 80), (64, 60, 78, 79), (63, 62, 80, 81), (82, 83, 89, 86), (78, 81, 88, 84), (83, 79, 87, 89), (80, 82, 86, 85), (79, 78, 84, 87), (81, 80, 85, 88), (23, 29, 94, 91), (59, 33, 93, 90), (19, 30, 95, 92), (30, 59, 90, 95), (33, 23, 91, 93), (29, 19, 92, 94), (118, 114, 99, 105), (120, 115, 103, 109), (117, 150, 149, 107), (108, 140, 143, 102), (112, 148, 147, 105), (109, 112, 105, 99), (96, 139, 138, 104), (115, 117, 107, 103), (146, 118, 105, 147), (110, 144, 139, 96), (103, 112, 109), (112, 149, 148), (98, 141, 140, 108), (114, 120, 109, 99), (121, 127, 120, 114), (123, 126, 119, 150), (128, 125, 118, 146), (122, 124, 117, 115), (126, 128, 146, 119), (124, 123, 150, 117), (127, 122, 115, 120), (125, 121, 114, 118), (104, 98, 121, 125), (108, 102, 122, 127), (106, 100, 123, 124), (110, 96, 128, 126), (102, 106, 124, 122), (96, 104, 125, 128), (100, 110, 126, 123), (98, 108, 127, 121), (137, 135, 136, 133), (131, 137, 133, 134), (132, 137, 131), (137, 130, 135), (102, 143, 142, 106), (106, 142, 145, 100), (104, 138, 141, 98), (100, 145, 144, 110), (129, 138, 139, 130), (131, 140, 141, 132), (133, 142, 143, 134), (135, 144, 145, 136), (132, 141, 138, 129), (136, 145, 142, 133), (134, 143, 140, 131), (130, 139, 144, 135), (129, 130, 137), (129, 137, 132), (107, 149, 112), (107, 112, 103), (113, 146, 147, 97), (97, 147, 148, 111), (111, 148, 149, 101), (101, 149, 150, 116), (116, 150, 119, 151), (151, 119, 146, 113), (101, 153, 156, 111), (151, 152, 155, 116), (97, 154, 157, 113), (113, 157, 152, 151), (116, 155, 153, 101), (111, 156, 154, 97), (156, 153, 155), (156, 152, 157), (156, 157, 154), (152, 156, 155)])
me_cube_002.polygons.foreach_set('material_index', [3, 3, 3, 3, 3, 3, 3, 3, 3, 3, 3, 3, 3, 3, 3, 3, 0, 0, 0, 3, 0, 0, 0, 0, 0, 0, 0, 0, 0, 0, 3, 0, 0, 0, 0, 0, 0, 0, 0, 0, 0, 0, 0, 0, 0, 0, 0, 0, 0, 0, 0, 0, 0, 0, 0, 0, 0, 0, 0, 0, 0, 0, 0, 0, 0, 0, 0, 0, 0, 0, 0, 0, 0, 0, 3, 3, 3, 3, 3, 3, 3, 3, 3, 3, 3, 3, 3, 3, 3, 3, 3, 3, 3, 3, 3, 3, 3, 3, 3, 3, 3, 3, 3, 3, 3, 3, 3, 3, 3, 3, 0, 0, 0, 0, 0, 0, 0, 0, 0, 0, 0, 0, 0, 0, 0, 0, 0, 0, 0, 0, 0, 0, 0, 0, 0, 0, 0, 0, 0, 0, 0, 0, 0, 0, 0, 0, 0, 0, 0, 0, 0, 0, 0, 0, 0, 0, 0, 0, 0, 0, 0, 0, 0, 0, 0, 0, 3, 3, 3, 3, 3, 3, 3, 3, 3, 3])
_uv = me_cube_002.uv_layers.new(name='UVMap')
_uv.uv.foreach_set('vector', [0.5, 0.125, 0.625, 0.125, 0.625, 0.25, 0.5, 0.25, 0.5, 0.25, 0.625, 0.25, 0.625, 0.5, 0.5, 0.5, 0.5, 0.625, 0.625, 0.625, 0.625, 0.75, 0.5, 0.75, 0.5, 0.75, 0.625, 0.75, 0.625, 1.0, 0.5, 1.0, 0.125, 0.625, 0.375, 0.625, 0.375, 0.75, 0.125, 0.75, 0.625, 0.625, 0.875, 0.625, 0.875, 0.75, 0.625, 0.75, 0.375, 0.75, 0.5, 0.75, 0.5, 1.0, 0.375, 1.0, 0.375, 0.625, 0.5, 0.625, 0.5, 0.75, 0.375, 0.75, 0.375, 0.25, 0.5, 0.25, 0.5, 0.5, 0.375, 0.5, 0.375, 0.125, 0.5, 0.125, 0.5, 0.25, 0.375, 0.25, 0.375, 0.0, 0.5, 0.0, 0.5, 0.125, 0.375, 0.125, 0.375, 0.5, 0.5, 0.5, 0.5, 0.625, 0.375, 0.625, 0.625, 0.5, 0.875, 0.5, 0.875, 0.625, 0.625, 0.625, 0.125, 0.5, 0.375, 0.5, 0.375, 0.625, 0.125, 0.625, 0.5, 0.5, 0.625, 0.5, 0.625, 0.625, 0.5, 0.625, 0.5, 0.0, 0.625, 0.0, 0.625, 0.125, 0.5, 0.125, 0.5696, 0.125, 0.625, 0.125, 0.625, 0.25, 0.5696, 0.25, 0.5696, 0.375, 0.625, 0.375, 0.625, 0.5, 0.5696, 0.5, 0.5696, 0.625, 0.625, 0.625, 0.625, 0.75, 0.5696, 0.75, 0.6047, 0.7701, 0.6091, 0.8767, 0.6091, 0.8767, 0.6047, 0.7701, 0.375, 0.375, 0.375, 0.5, 0.375, 0.5, 0.375, 0.375, 0.75, 0.625, 0.875, 0.625, 0.875, 0.75, 0.75, 0.75, 0.75, 0.5, 0.875, 0.5, 0.875, 0.625, 0.75, 0.625, 0.375, 0.0, 0.375, 0.125, 0.375, 0.125, 0.375, 0.0, 0.5696, 0.5, 0.625, 0.5, 0.625, 0.625, 0.5696, 0.625, 0.5696, 0.0, 0.625, 0.0, 0.625, 0.125, 0.5696, 0.125, 0.375, 0.875, 0.375, 1.0, 0.375, 1.0, 0.375, 0.875, 0.625, 0.5, 0.75, 0.5, 0.75, 0.625, 0.75, 0.625, 0.75, 0.75, 0.625, 0.75, 0.375, 0.25, 0.375, 0.375, 0.375, 0.375, 0.375, 0.25, 0.5854, 0.874, 0.59, 0.7703, 0.59, 0.7703, 0.5854, 0.874, 0.5696, 0.25, 0.625, 0.25, 0.625, 0.375, 0.5696, 0.375, 0.4518, 0.25, 0.5696, 0.25, 0.5696, 0.375, 0.4518, 0.375, 0.4518, 0.75, 0.5696, 0.75, 0.5696, 0.875, 0.4518, 0.875, 0.4518, 0.0, 0.5696, 0.0, 0.5696, 0.125, 0.4518, 0.125, 0.4518, 0.5, 0.5696, 0.5, 0.5696, 0.625, 0.4518, 0.625, 0.4518, 0.875, 0.5696, 0.875, 0.5696, 1.0, 0.4518, 1.0, 0.4518, 0.625, 0.5696, 0.625, 0.5696, 0.75, 0.4518, 0.75, 0.4518, 0.375, 0.5696, 0.375, 0.5696, 0.5, 0.4518, 0.5, 0.4518, 0.125, 0.5696, 0.125, 0.5696, 0.25, 0.4518, 0.25, 0.375, 0.125, 0.4518, 0.125, 0.4518, 0.25, 0.375, 0.25, 0.375, 0.375, 0.4518, 0.375, 0.4518, 0.5, 0.375, 0.5, 0.375, 0.625, 0.4518, 0.625, 0.4518, 0.75, 0.375, 0.75, 0.375, 0.875, 0.4518, 0.875, 0.4518, 1.0, 0.375, 1.0, 0.375, 0.5, 0.4518, 0.5, 0.4518, 0.625, 0.375, 0.625, 0.375, 0.0, 0.4518, 0.0, 0.4518, 0.125, 0.375, 0.125, 0.375, 0.75, 0.4518, 0.75, 0.4518, 0.875, 0.375, 0.875, 0.375, 0.25, 0.4518, 0.25, 0.4518, 0.375, 0.375, 0.375, 0.25, 0.625, 0.3686, 0.625, 0.3675, 0.7426, 0.2502, 0.7445, 0.2498, 0.5055, 0.3675, 0.5074, 0.3686, 0.625, 0.25, 0.625, 0.1325, 0.5074, 0.2498, 0.5055, 0.25, 0.625, 0.25, 0.625, 0.2502, 0.7445, 0.1325, 0.7426, 0.375, 0.5, 0.375, 0.625, 0.375, 0.625, 0.375, 0.5, 0.375, 0.625, 0.375, 0.75, 0.375, 0.75, 0.375, 0.625, 0.375, 0.125, 0.375, 0.25, 0.375, 0.25, 0.375, 0.125, 0.375, 0.75, 0.375, 0.875, 0.375, 0.875, 0.375, 0.75, 0.1314, 0.625, 0.1325, 0.7426, 0.125, 0.75, 0.125, 0.625, 0.2498, 0.5055, 0.1325, 0.5074, 0.125, 0.5, 0.25, 0.5, 0.3686, 0.625, 0.3675, 0.5074, 0.375, 0.5, 0.375, 0.625, 0.2502, 0.7445, 0.3675, 0.7426, 0.375, 0.75, 0.25, 0.75, 0.1325, 0.5074, 0.1314, 0.625, 0.125, 0.625, 0.125, 0.5, 0.3675, 0.7426, 0.3686, 0.625, 0.375, 0.625, 0.375, 0.75, 0.3675, 0.5074, 0.2498, 0.5055, 0.25, 0.5, 0.375, 0.5, 0.1325, 0.7426, 0.2502, 0.7445, 0.25, 0.75, 0.125, 0.75, 0.1314, 0.625, 0.25, 0.625, 0.1325, 0.7426, 0.1314, 0.625, 0.1325, 0.5074, 0.25, 0.625, 0.625, 0.625, 0.75, 0.625, 0.625, 0.75, 0.625, 0.625, 0.625, 0.5, 0.75, 0.625, 0.5879, 0.9813, 0.6065, 0.9796, 0.625, 1.0, 0.5696, 1.0, 0.6065, 0.9796, 0.6091, 0.8767, 0.625, 0.875, 0.625, 1.0, 0.6091, 0.8767, 0.6047, 0.7701, 0.625, 0.75, 0.625, 0.875, 0.6047, 0.7701, 0.59, 0.7703, 0.5696, 0.75, 0.625, 0.75, 0.59, 0.7703, 0.5854, 0.874, 0.5696, 0.875, 0.5696, 0.75, 0.5854, 0.874, 0.5879, 0.9813, 0.5696, 1.0, 0.5696, 0.875, 0.6065, 0.9796, 0.5879, 0.9813, 0.5879, 0.9813, 0.6065, 0.9796, 0.6047, 0.7701, 0.6091, 0.8767, 0.6091, 0.8767, 0.6047, 0.7701, 0.6065, 0.9796, 0.5879, 0.9813, 0.5879, 0.9813, 0.6065, 0.9796, 0.5879, 0.9813, 0.5854, 0.874, 0.5854, 0.874, 0.5879, 0.9813, 0.59, 0.7703, 0.6047, 0.7701, 0.6047, 0.7701, 0.59, 0.7703, 0.6091, 0.8767, 0.6065, 0.9796, 0.6065, 0.9796, 0.6091, 0.8767, 0.5854, 0.874, 0.6091, 0.8767, 0.6065, 0.9796, 0.5879, 0.9813, 0.59, 0.7703, 0.6047, 0.7701, 0.6091, 0.8767, 0.5854, 0.874, 0.5879, 0.9813, 0.5854, 0.874, 0.5854, 0.874, 0.5879, 0.9813, 0.59, 0.7703, 0.6047, 0.7701, 0.6047, 0.7701, 0.59, 0.7703, 0.6091, 0.8767, 0.6065, 0.9796, 0.6065, 0.9796, 0.6091, 0.8767, 0.5854, 0.874, 0.59, 0.7703, 0.59, 0.7703, 0.5854, 0.874, 0.6091, 0.8767, 0.6065, 0.9796, 0.6065, 0.9796, 0.6091, 0.8767, 0.59, 0.7703, 0.6047, 0.7701, 0.6047, 0.7701, 0.59, 0.7703, 0.5879, 0.9813, 0.5854, 0.874, 0.5854, 0.874, 0.5879, 0.9813, 0.6065, 0.9796, 0.5879, 0.9813, 0.5879, 0.9813, 0.6065, 0.9796, 0.5854, 0.874, 0.59, 0.7703, 0.59, 0.7703, 0.5854, 0.874, 0.6047, 0.7701, 0.6091, 0.8767, 0.6091, 0.8767, 0.6047, 0.7701, 0.5854, 0.874, 0.59, 0.7703, 0.59, 0.7703, 0.5854, 0.874, 0.6091, 0.8767, 0.6065, 0.9796, 0.6065, 0.9796, 0.6091, 0.8767, 0.59, 0.7703, 0.6047, 0.7701, 0.6047, 0.7701, 0.59, 0.7703, 0.5879, 0.9813, 0.5854, 0.874, 0.5854, 0.874, 0.5879, 0.9813, 0.6047, 0.7701, 0.6091, 0.8767, 0.6091, 0.8767, 0.6047, 0.7701, 0.6065, 0.9796, 0.5879, 0.9813, 0.5879, 0.9813, 0.6065, 0.9796, 0.5854, 0.874, 0.59, 0.7703, 0.59, 0.7703, 0.5854, 0.874, 0.6091, 0.8767, 0.6065, 0.9796, 0.6065, 0.9796, 0.6091, 0.8767, 0.59, 0.7703, 0.6047, 0.7701, 0.6047, 0.7701, 0.59, 0.7703, 0.5879, 0.9813, 0.5854, 0.874, 0.5854, 0.874, 0.5879, 0.9813, 0.6047, 0.7701, 0.6091, 0.8767, 0.6091, 0.8767, 0.6047, 0.7701, 0.6065, 0.9796, 0.5879, 0.9813, 0.5879, 0.9813, 0.6065, 0.9796, 0.6047, 0.7701, 0.6091, 0.8767, 0.6091, 0.8767, 0.6047, 0.7701, 0.5854, 0.874, 0.59, 0.7703, 0.59, 0.7703, 0.5854, 0.874, 0.6065, 0.9796, 0.5879, 0.9813, 0.5879, 0.9813, 0.6065, 0.9796, 0.5879, 0.9813, 0.5854, 0.874, 0.5854, 0.874, 0.5879, 0.9813, 0.59, 0.7703, 0.6047, 0.7701, 0.6047, 0.7701, 0.59, 0.7703, 0.6091, 0.8767, 0.6065, 0.9796, 0.6065, 0.9796, 0.6091, 0.8767, 0.5696, 0.125, 0.5696, 0.25, 0.625, 0.25, 0.625, 0.125, 0.5696, 0.375, 0.5696, 0.5, 0.625, 0.5, 0.625, 0.375, 0.5696, 0.625, 0.5696, 0.75, 0.625, 0.75, 0.625, 0.625, 0.375, 0.375, 0.375, 0.375, 0.375, 0.5, 0.375, 0.5, 0.75, 0.625, 0.75, 0.75, 0.875, 0.75, 0.875, 0.625, 0.75, 0.5, 0.75, 0.625, 0.875, 0.625, 0.875, 0.5, 0.375, 0.0, 0.375, 0.0, 0.375, 0.125, 0.375, 0.125, 0.5696, 0.5, 0.5696, 0.625, 0.625, 0.625, 0.625, 0.5, 0.5696, 0.0, 0.5696, 0.125, 0.625, 0.125, 0.625, 0.0, 0.375, 0.875, 0.375, 0.875, 0.375, 1.0, 0.375, 1.0, 0.625, 0.5, 0.75, 0.625, 0.75, 0.5, 0.75, 0.625, 0.625, 0.75, 0.75, 0.75, 0.375, 0.25, 0.375, 0.25, 0.375, 0.375, 0.375, 0.375, 0.5696, 0.25, 0.5696, 0.375, 0.625, 0.375, 0.625, 0.25, 0.4518, 0.25, 0.4518, 0.375, 0.5696, 0.375, 0.5696, 0.25, 0.4518, 0.75, 0.4518, 0.875, 0.5696, 0.875, 0.5696, 0.75, 0.4518, 0.0, 0.4518, 0.125, 0.5696, 0.125, 0.5696, 0.0, 0.4518, 0.5, 0.4518, 0.625, 0.5696, 0.625, 0.5696, 0.5, 0.4518, 0.875, 0.4518, 1.0, 0.5696, 1.0, 0.5696, 0.875, 0.4518, 0.625, 0.4518, 0.75, 0.5696, 0.75, 0.5696, 0.625, 0.4518, 0.375, 0.4518, 0.5, 0.5696, 0.5, 0.5696, 0.375, 0.4518, 0.125, 0.4518, 0.25, 0.5696, 0.25, 0.5696, 0.125, 0.375, 0.125, 0.375, 0.25, 0.4518, 0.25, 0.4518, 0.125, 0.375, 0.375, 0.375, 0.5, 0.4518, 0.5, 0.4518, 0.375, 0.375, 0.625, 0.375, 0.75, 0.4518, 0.75, 0.4518, 0.625, 0.375, 0.875, 0.375, 1.0, 0.4518, 1.0, 0.4518, 0.875, 0.375, 0.5, 0.375, 0.625, 0.4518, 0.625, 0.4518, 0.5, 0.375, 0.0, 0.375, 0.125, 0.4518, 0.125, 0.4518, 0.0, 0.375, 0.75, 0.375, 0.875, 0.4518, 0.875, 0.4518, 0.75, 0.375, 0.25, 0.375, 0.375, 0.4518, 0.375, 0.4518, 0.25, 0.25, 0.625, 0.2502, 0.7445, 0.3675, 0.7426, 0.3686, 0.625, 0.2498, 0.5055, 0.25, 0.625, 0.3686, 0.625, 0.3675, 0.5074, 0.1325, 0.5074, 0.25, 0.625, 0.2498, 0.5055, 0.25, 0.625, 0.1325, 0.7426, 0.2502, 0.7445, 0.375, 0.5, 0.375, 0.5, 0.375, 0.625, 0.375, 0.625, 0.375, 0.625, 0.375, 0.625, 0.375, 0.75, 0.375, 0.75, 0.375, 0.125, 0.375, 0.125, 0.375, 0.25, 0.375, 0.25, 0.375, 0.75, 0.375, 0.75, 0.375, 0.875, 0.375, 0.875, 0.1314, 0.625, 0.125, 0.625, 0.125, 0.75, 0.1325, 0.7426, 0.2498, 0.5055, 0.25, 0.5, 0.125, 0.5, 0.1325, 0.5074, 0.3686, 0.625, 0.375, 0.625, 0.375, 0.5, 0.3675, 0.5074, 0.2502, 0.7445, 0.25, 0.75, 0.375, 0.75, 0.3675, 0.7426, 0.1325, 0.5074, 0.125, 0.5, 0.125, 0.625, 0.1314, 0.625, 0.3675, 0.7426, 0.375, 0.75, 0.375, 0.625, 0.3686, 0.625, 0.3675, 0.5074, 0.375, 0.5, 0.25, 0.5, 0.2498, 0.5055, 0.1325, 0.7426, 0.125, 0.75, 0.25, 0.75, 0.2502, 0.7445, 0.1314, 0.625, 0.1325, 0.7426, 0.25, 0.625, 0.1314, 0.625, 0.25, 0.625, 0.1325, 0.5074, 0.625, 0.625, 0.625, 0.75, 0.75, 0.625, 0.625, 0.625, 0.75, 0.625, 0.625, 0.5, 0.5879, 0.9813, 0.5696, 1.0, 0.625, 1.0, 0.6065, 0.9796, 0.6065, 0.9796, 0.625, 1.0, 0.625, 0.875, 0.6091, 0.8767, 0.6091, 0.8767, 0.625, 0.875, 0.625, 0.75, 0.6047, 0.7701, 0.6047, 0.7701, 0.625, 0.75, 0.5696, 0.75, 0.59, 0.7703, 0.59, 0.7703, 0.5696, 0.75, 0.5696, 0.875, 0.5854, 0.874, 0.5854, 0.874, 0.5696, 0.875, 0.5696, 1.0, 0.5879, 0.9813, 0.6047, 0.7701, 0.6047, 0.7701, 0.6091, 0.8767, 0.6091, 0.8767, 0.5854, 0.874, 0.5854, 0.874, 0.59, 0.7703, 0.59, 0.7703, 0.6065, 0.9796, 0.6065, 0.9796, 0.5879, 0.9813, 0.5879, 0.9813, 0.5879, 0.9813, 0.5879, 0.9813, 0.5854, 0.874, 0.5854, 0.874, 0.59, 0.7703, 0.59, 0.7703, 0.6047, 0.7701, 0.6047, 0.7701, 0.6091, 0.8767, 0.6091, 0.8767, 0.6065, 0.9796, 0.6065, 0.9796, 0.0, 0.0, 0.0, 0.0, 0.0, 0.0, 0.0, 0.0, 0.0, 0.0, 0.0, 0.0, 0.0, 0.0, 0.0, 0.0, 0.0, 0.0, 0.0, 0.0, 0.0, 0.0, 0.0, 0.0])
me_cube_002.materials.append(mat_violet_fonc)
me_cube_002.materials.append(mat_violet_clair)
me_cube_002.materials.append(mat_beige_fonc)
me_cube_002.materials.append(mat_beige_clair)
me_cube_002.use_remesh_fix_poles = True
me_cube_002.use_remesh_preserve_attributes = False
me_cube_002.update()

# ---- curves / text
txt_text = bpy.data.curves.new('Text', 'FONT')
txt_text.dimensions = '2D'
txt_text.body = 'Marie'
txt_text.materials.append(mat_beige_fonc)
txt_text.extrude = 0.08

# ---- objects
ob_box = bpy.data.objects.new('Box', me_cube)
ob_cylinder_001 = bpy.data.objects.new('Cylinder.001', me_cylinder_001)
ob_couvercle = bpy.data.objects.new('Couvercle', me_cube_001)
ob_cylinder_002 = bpy.data.objects.new('Cylinder.002', me_cylinder_002)
ob_cylinder_004 = bpy.data.objects.new('Cylinder.004', me_cylinder_003)
ob_cylinder_005 = bpy.data.objects.new('Cylinder.005', me_cylinder_004)
ob_cylinder_006 = bpy.data.objects.new('Cylinder.006', me_cylinder_005)
ob_text = bpy.data.objects.new('Text', txt_text)
ob_head = bpy.data.objects.new('Head', me_cube_002)

# ---- transforms, parenting, visibility, modifiers, constraints
ob_box.location = (0.0, 0.0, 0.0)
ob_box.scale = (1.936, 2.864, 1.428)
ob_box.lock_rotations_4d = False
ob_box.empty_display_type = 'ARROWS'
ob_box.lineart.crease_threshold = 0.0
_m = ob_box.modifiers.new('Bevel', 'BEVEL')
_m.width = 0.01
_m.width_pct = 0.01
ob_cylinder_001.location = (2.047, -1.837, 1.52)
ob_cylinder_001.rotation_euler = (1.571, 0.0, 0.0)
ob_cylinder_001.scale = (0.2582, 0.2582, 0.6118)
ob_couvercle.location = (2.093, 0.0, 1.597)
ob_couvercle.rotation_euler = (3.142, 2.034, 0.0)
ob_couvercle.scale = (1.936, 2.864, 0.1749)
ob_couvercle.lock_rotations_4d = False
ob_couvercle.empty_display_type = 'ARROWS'
ob_couvercle.lineart.crease_threshold = 0.0
_m = ob_couvercle.modifiers.new('Bevel', 'BEVEL')
_m.width = 0.01
_m.width_pct = 0.01
ob_cylinder_002.location = (0.0, 0.0, 0.8112)
ob_cylinder_002.scale = (1.0, 1.0, 0.1336)
ob_cylinder_004.location = (0.0, 0.0, 0.9981)
ob_cylinder_004.scale = (0.316, 0.316, 0.7614)
ob_cylinder_005.location = (0.0, 3.06, 0.4007)
ob_cylinder_005.rotation_euler = (1.571, 0.0, 0.0)
ob_cylinder_005.scale = (0.5559, 0.5559, 0.3206)
ob_cylinder_006.location = (-1.503, 2.194, 0.8195)
ob_cylinder_006.scale = (0.1513, 0.1513, 0.08724)
ob_text.location = (-1.118, -1.912, -1.076)
ob_text.rotation_euler = (3.142, 0.0, 0.0)
ob_text.scale = (0.6869, 0.6869, 0.6869)
ob_head.location = (0.0, 0.0, 3.978)
ob_head.scale = (0.1785, 0.2029, 0.2029)

# ---- collection membership
col_collection.objects.link(ob_box)
col_collection.objects.link(ob_cylinder_001)
col_collection.objects.link(ob_couvercle)
col_collection.objects.link(ob_cylinder_002)
col_collection.objects.link(ob_cylinder_004)
col_collection.objects.link(ob_cylinder_005)
col_collection.objects.link(ob_cylinder_006)
col_collection.objects.link(ob_text)
col_ballerine.objects.link(ob_head)

# ---- scene / render settings (as saved in the file)
scene.frame_start = 1; scene.frame_end = 60; scene.frame_set(22)
scene.render.engine = 'BLENDER_EEVEE_NEXT'
scene.cycles.use_denoising = False
scene.cycles.samples = 128
scene.cycles.sampling_pattern = 'TABULATED_SOBOL'
scene.cycles.use_adaptive_sampling = False
scene.cycles.use_light_tree = False
scene.view_settings.view_transform = 'Filmic'
bpy.context.view_layer.update()

# ---- added for rendering (the .blend has no active camera and no usable light): camera, sun
cam_auto = bpy.data.cameras.new('AutoCamera')
cam_auto.lens = 50.0
cam_auto.sensor_width = 36.0
cam_auto.clip_end = 1000.0
ob_auto_camera = bpy.data.objects.new('AutoCamera', cam_auto)
scene.collection.objects.link(ob_auto_camera)
ob_auto_camera.location = (13.531, -13.4314, 11.7337)
ob_auto_camera.rotation_euler = (1.09748, -7.21219e-08, 0.694738)
scene.camera = ob_auto_camera
light_auto_sun = bpy.data.lights.new('AutoSun', 'SUN')
light_auto_sun.energy = 3.0
light_auto_sun.angle = 0.0523599
ob_auto_sun = bpy.data.objects.new('AutoSun', light_auto_sun)
scene.collection.objects.link(ob_auto_sun)
ob_auto_sun.rotation_euler = (0.872665, 0.174533, 0.523599)
bpy.context.view_layer.update()
